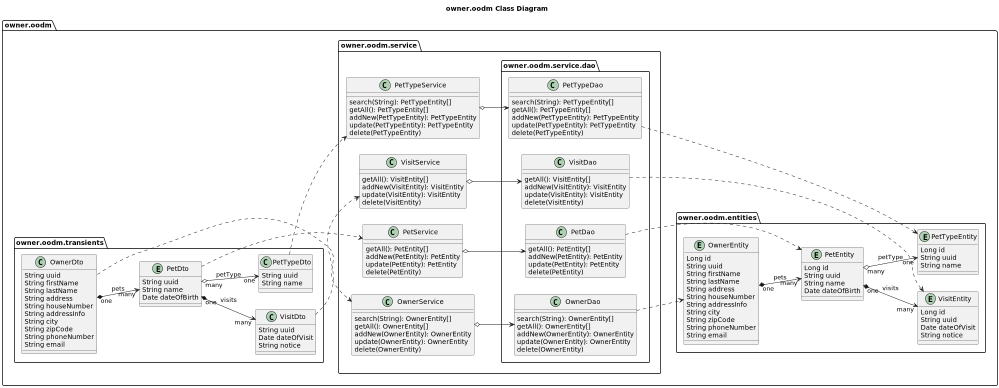

The diagram above was rendered by PlantUML. Its source (embedded in the PNG):
@startuml
'https://plantuml.com/class-diagram

title owner.oodm Class Diagram

left to right direction
' top to bottom direction

scale 1000 width

package owner.oodm {

    package owner.oodm.entities {

        entity OwnerEntity {
            Long id
            String uuid
            String firstName
            String lastName
            String address
            String houseNumber
            String addressInfo
            String city
            String zipCode
            String phoneNumber
            String email
        }

        entity PetEntity {
            Long id
            String uuid
            String name
            Date dateOfBirth
        }

        entity VisitEntity {
            Long id
            String uuid
            Date dateOfVisit
            String notice
        }

        entity PetTypeEntity {
            Long id
            String uuid
            String name
        }

        OwnerEntity "one"  *--> "many"  PetEntity: pets
        PetEntity "one" *--> "many" VisitEntity: visits
        PetEntity "many"  o-->  "one" PetTypeEntity: petType

    }

    package owner.oodm.service {

        class OwnerService {
            search(String): OwnerEntity[]
            getAll(): OwnerEntity[]
            addNew(OwnerEntity): OwnerEntity
            update(OwnerEntity): OwnerEntity
            delete(OwnerEntity)
        }

        class PetService {
            getAll(): PetEntity[]
            addNew(PetEntity): PetEntity
            update(PetEntity): PetEntity
            delete(PetEntity)
        }

        class VisitService {
            getAll(): VisitEntity[]
            addNew(VisitEntity): VisitEntity
            update(VisitEntity): VisitEntity
            delete(VisitEntity)
        }

        class PetTypeService {
            search(String): PetTypeEntity[]
            getAll(): PetTypeEntity[]
            addNew(PetTypeEntity): PetTypeEntity
            update(PetTypeEntity): PetTypeEntity
            delete(PetTypeEntity)
        }

        package owner.oodm.service.dao {

            class OwnerDao {
                search(String): OwnerEntity[]
                getAll(): OwnerEntity[]
                addNew(OwnerEntity): OwnerEntity
                update(OwnerEntity): OwnerEntity
                delete(OwnerEntity)
            }

            class PetDao {
                getAll(): PetEntity[]
                addNew(PetEntity): PetEntity
                update(PetEntity): PetEntity
                delete(PetEntity)
            }

            class VisitDao {
                getAll(): VisitEntity[]
                addNew(VisitEntity): VisitEntity
                update(VisitEntity): VisitEntity
                delete(VisitEntity)
            }

            class PetTypeDao {
                search(String): PetTypeEntity[]
                getAll(): PetTypeEntity[]
                addNew(PetTypeEntity): PetTypeEntity
                update(PetTypeEntity): PetTypeEntity
                delete(PetTypeEntity)
            }

            OwnerDao ..> OwnerEntity
            PetDao ..> PetEntity
            PetTypeDao ..> PetTypeEntity
            VisitDao ..> VisitEntity
        }

        OwnerService o--> OwnerDao
        PetService o--> PetDao
        PetTypeService o--> PetTypeDao
        VisitService o--> VisitDao
    }

    package owner.oodm.transients {

        class OwnerDto {
            String uuid
            String firstName
            String lastName
            String address
            String houseNumber
            String addressInfo
            String city
            String zipCode
            String phoneNumber
            String email
        }

        entity PetDto {
            String uuid
            String name
            Date dateOfBirth
        }

        class PetTypeDto {
            String uuid
            String name
        }

        class VisitDto {
            String uuid
            Date dateOfVisit
            String notice
        }

        OwnerDto "one"  *--> "many"  PetDto: pets
        PetDto "one" *--> "many" VisitDto: visits
        PetDto "many"  o-->  "one" PetTypeDto: petType

        OwnerDto ..> OwnerService
        PetDto ..> PetService
        VisitDto ..> VisitService
        PetTypeDto  ..> PetTypeService
    }
}

@enduml